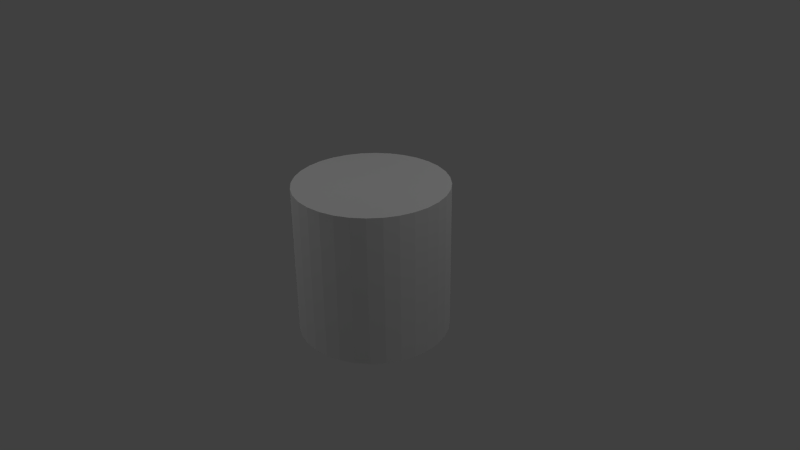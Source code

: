 # Source: collisionCylinder.blend  (saved by Blender 2.78.0; exported with 4.5.12 LTS)
import bpy
from mathutils import Matrix  # noqa: F401  (used for matrix-valued properties, if any)

bpy.ops.wm.read_factory_settings(use_empty=True)
scene = bpy.context.scene
scene.name = 'Scene'

# ---- collections
col_collection_1 = bpy.data.collections.new('Collection 1'); scene.collection.children.link(col_collection_1)

# ---- world
world_world = bpy.data.worlds.new('World'); scene.world = world_world
world_world.color = (0.05088, 0.05088, 0.05088)
world_world.use_sun_shadow = False
world_world.sun_shadow_jitter_overblur = 0.0
world_world.cycles.sampling_method = 'NONE'
world_world.cycles.sample_map_resolution = 256

# ---- cameras
cam_camera = bpy.data.cameras.new('Camera')
cam_camera.clip_end = 100.0
cam_camera.lens = 35.0
cam_camera.sensor_width = 32.0
cam_camera.sensor_height = 18.0
cam_camera.ortho_scale = 7.314
cam_camera.dof.focus_distance = 0.0
cam_camera.dof.aperture_fstop = 128.0

# ---- lights
light_spot_002 = bpy.data.lights.new('Spot.002', 'SPOT')
light_spot_002.transmission_factor = 0.0
light_spot_002.energy = 100.0
light_spot_002.shadow_buffer_clip_start = 0.5
light_spot_002.shadow_soft_size = 1.0
light_spot_002.shadow_maximum_resolution = 0.006
light_spot_002.use_absolute_resolution = True
light_spot_002.cycles.use_multiple_importance_sampling = False
light_spot_001 = bpy.data.lights.new('Spot.001', 'SPOT')
light_spot_001.transmission_factor = 0.0
light_spot_001.energy = 100.0
light_spot_001.shadow_buffer_clip_start = 0.5
light_spot_001.shadow_soft_size = 1.0
light_spot_001.shadow_maximum_resolution = 0.006
light_spot_001.use_absolute_resolution = True
light_spot_001.cycles.use_multiple_importance_sampling = False
light_spot = bpy.data.lights.new('Spot', 'SPOT')
light_spot.transmission_factor = 0.0
light_spot.energy = 100.0
light_spot.shadow_buffer_clip_start = 0.5
light_spot.shadow_soft_size = 1.0
light_spot.shadow_maximum_resolution = 0.006
light_spot.use_absolute_resolution = True
light_spot.cycles.use_multiple_importance_sampling = False
light_lamp = bpy.data.lights.new('Lamp', 'POINT')
light_lamp.transmission_factor = 0.0
light_lamp.cutoff_distance = 30.0
light_lamp.energy = 100.0
light_lamp.shadow_buffer_clip_start = 1.001
light_lamp.shadow_soft_size = 1.0
light_lamp.shadow_maximum_resolution = 0.006
light_lamp.use_absolute_resolution = True
light_lamp.cycles.use_multiple_importance_sampling = False

# ---- meshes
me_cylinder = bpy.data.meshes.new('Cylinder')
me_cylinder.from_pydata([(-0.004523, 0.9929, -1.002), (-0.004523, 0.9929, 0.9977), (0.1906, 0.9736, -1.002), (0.1906, 0.9736, 0.9977), (0.3782, 0.9167, -1.002), (0.3782, 0.9167, 0.9977), (0.551, 0.8243, -1.002), (0.551, 0.8243, 0.9977), (0.7026, 0.7, -1.002), (0.7026, 0.7, 0.9977), (0.8269, 0.5484, -1.002), (0.8269, 0.5484, 0.9977), (0.9194, 0.3755, -1.002), (0.9194, 0.3755, 0.9977), (0.9763, 0.1879, -1.002), (0.9763, 0.1879, 0.9977), (0.9955, -0.007144, -1.002), (0.9955, -0.007144, 0.9977), (0.9763, -0.2022, -1.002), (0.9763, -0.2022, 0.9977), (0.9194, -0.3898, -1.002), (0.9194, -0.3898, 0.9977), (0.8269, -0.5627, -1.002), (0.8269, -0.5627, 0.9977), (0.7026, -0.7143, -1.002), (0.7026, -0.7143, 0.9977), (0.551, -0.8386, -1.002), (0.551, -0.8386, 0.9977), (0.3782, -0.931, -1.002), (0.3782, -0.931, 0.9977), (0.1906, -0.9879, -1.002), (0.1906, -0.9879, 0.9977), (-0.004523, -1.007, -1.002), (-0.004523, -1.007, 0.9977), (-0.1996, -0.9879, -1.002), (-0.1996, -0.9879, 0.9977), (-0.3872, -0.931, -1.002), (-0.3872, -0.931, 0.9977), (-0.5601, -0.8386, -1.002), (-0.5601, -0.8386, 0.9977), (-0.7116, -0.7143, -1.002), (-0.7116, -0.7143, 0.9977), (-0.836, -0.5627, -1.002), (-0.836, -0.5627, 0.9977), (-0.9284, -0.3898, -1.002), (-0.9284, -0.3898, 0.9977), (-0.9853, -0.2022, -1.002), (-0.9853, -0.2022, 0.9977), (-1.005, -0.007143, -1.002), (-1.005, -0.007143, 0.9977), (-0.9853, 0.1879, -1.002), (-0.9853, 0.1879, 0.9977), (-0.9284, 0.3755, -1.002), (-0.9284, 0.3755, 0.9977), (-0.836, 0.5484, -1.002), (-0.836, 0.5484, 0.9977), (-0.7116, 0.7, -1.002), (-0.7116, 0.7, 0.9977), (-0.5601, 0.8243, -1.002), (-0.5601, 0.8243, 0.9977), (-0.3872, 0.9167, -1.002), (-0.3872, 0.9167, 0.9977), (-0.1996, 0.9736, -1.002), (-0.1996, 0.9736, 0.9977)], [], [(0, 1, 3, 2), (2, 3, 5, 4), (4, 5, 7, 6), (6, 7, 9, 8), (8, 9, 11, 10), (10, 11, 13, 12), (12, 13, 15, 14), (14, 15, 17, 16), (16, 17, 19, 18), (18, 19, 21, 20), (20, 21, 23, 22), (22, 23, 25, 24), (24, 25, 27, 26), (26, 27, 29, 28), (28, 29, 31, 30), (30, 31, 33, 32), (32, 33, 35, 34), (34, 35, 37, 36), (36, 37, 39, 38), (38, 39, 41, 40), (40, 41, 43, 42), (42, 43, 45, 44), (44, 45, 47, 46), (46, 47, 49, 48), (48, 49, 51, 50), (50, 51, 53, 52), (52, 53, 55, 54), (54, 55, 57, 56), (56, 57, 59, 58), (58, 59, 61, 60), (3, 1, 63, 61, 59, 57, 55, 53, 51, 49, 47, 45, 43, 41, 39, 37, 35, 33, 31, 29, 27, 25, 23, 21, 19, 17, 15, 13, 11, 9, 7, 5), (60, 61, 63, 62), (62, 63, 1, 0), (0, 2, 4, 6, 8, 10, 12, 14, 16, 18, 20, 22, 24, 26, 28, 30, 32, 34, 36, 38, 40, 42, 44, 46, 48, 50, 52, 54, 56, 58, 60, 62)])
me_cylinder.use_remesh_preserve_volume = False
me_cylinder.use_remesh_preserve_attributes = False
me_cylinder.use_mirror_vertex_groups = False
me_cylinder.update()

# ---- objects
ob_col_cylindercollision_000 = bpy.data.objects.new('col.cylinderCollision.000', me_cylinder)
ob_spot_002 = bpy.data.objects.new('Spot.002', light_spot_002)
ob_spot_001 = bpy.data.objects.new('Spot.001', light_spot_001)
ob_spot = bpy.data.objects.new('Spot', light_spot)
ob_lamp = bpy.data.objects.new('Lamp', light_lamp)
ob_camera = bpy.data.objects.new('Camera', cam_camera)

# ---- transforms, parenting, visibility, modifiers, constraints
ob_col_cylindercollision_000.location = (0.0, 0.0, 0.0)
ob_col_cylindercollision_000.rotation_mode = 'QUATERNION'
ob_col_cylindercollision_000.rotation_quaternion = (1.0, 0.0, 0.0, 0.0)
ob_col_cylindercollision_000.lineart.crease_threshold = 0.0
ob_spot_002.location = (0.7516, -0.2371, -7.654)
ob_spot_002.rotation_euler = (3.132, -0.0, 0.0)
ob_spot_002.lineart.crease_threshold = 0.0
ob_spot_001.location = (-0.1344, 5.303, 6.035)
ob_spot_001.rotation_euler = (-0.6649, -0.0, 0.0)
ob_spot_001.lineart.crease_threshold = 0.0
ob_spot.location = (-3.586, -4.679, 5.402)
ob_spot.rotation_euler = (0.2245, -0.6022, 0.5604)
ob_spot.lineart.crease_threshold = 0.0
ob_lamp.location = (4.076, 1.005, 5.904)
ob_lamp.rotation_euler = (0.6503, 0.05522, 1.866)
ob_lamp.lock_rotations_4d = False
ob_lamp.empty_display_type = 'ARROWS'
ob_lamp.color = (0.0, 0.0, 0.0, 0.0)
ob_lamp.lineart.crease_threshold = 0.0
ob_camera.location = (7.481, -6.508, 5.344)
ob_camera.rotation_euler = (1.109, 0.01082, 0.8149)
ob_camera.lock_rotations_4d = False
ob_camera.empty_display_type = 'ARROWS'
ob_camera.color = (0.0, 0.0, 0.0, 0.0)
ob_camera.display_type = 'WIRE'
ob_camera.lineart.crease_threshold = 0.0

# ---- collection membership
col_collection_1.objects.link(ob_col_cylindercollision_000)
col_collection_1.objects.link(ob_spot_002)
col_collection_1.objects.link(ob_spot_001)
col_collection_1.objects.link(ob_spot)
col_collection_1.objects.link(ob_lamp)
col_collection_1.objects.link(ob_camera)

# ---- scene / render settings (as saved in the file)
scene.camera = ob_camera
scene.frame_start = 1; scene.frame_end = 250; scene.frame_set(21)
scene.render.engine = 'BLENDER_EEVEE_NEXT'
scene.render.image_settings.color_mode = 'RGB'
scene.render.image_settings.compression = 90
scene.render.resolution_percentage = 50
scene.render.dither_intensity = 0.0
scene.render.bake_margin = 2
scene.render.bake_bias = 0.0
scene.cycles.use_denoising = False
scene.cycles.samples = 10
scene.cycles.sampling_pattern = 'TABULATED_SOBOL'
scene.cycles.light_sampling_threshold = 0.0
scene.cycles.use_adaptive_sampling = False
scene.cycles.use_light_tree = False
scene.cycles.blur_glossy = 0.0
scene.cycles.volume_bounces = 1
scene.cycles.pixel_filter_type = 'GAUSSIAN'
scene.cycles.sample_clamp_indirect = 0.0
scene.view_settings.view_transform = 'Standard'
bpy.context.view_layer.update()
